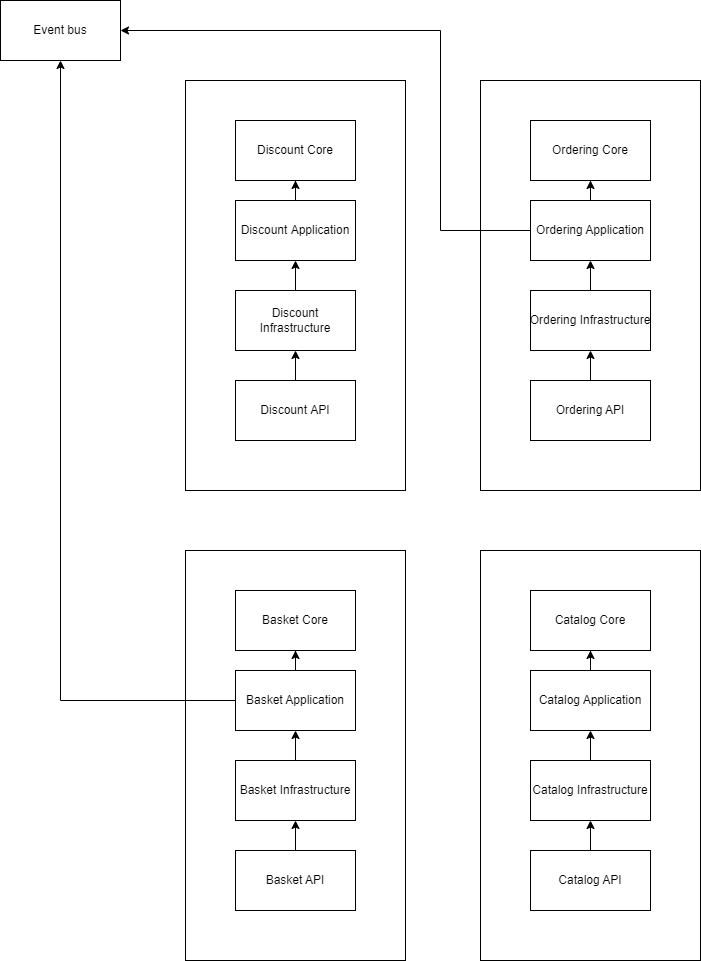

The diagram above was exported from draw.io. Its source (the exported page's mxGraphModel, read from the mxfile embedded in the PNG):
<mxGraphModel dx="1422" dy="857" grid="1" gridSize="10" guides="1" tooltips="1" connect="1" arrows="1" fold="1" page="1" pageScale="1" pageWidth="850" pageHeight="1100" math="0" shadow="0">
  <root>
    <mxCell id="0" />
    <mxCell id="1" parent="0" />
    <mxCell id="U4uO0Qv6YjlgfNtiTqv0-11" value="" style="rounded=0;whiteSpace=wrap;html=1;" vertex="1" parent="1">
      <mxGeometry x="315" y="310" width="220" height="410" as="geometry" />
    </mxCell>
    <mxCell id="U4uO0Qv6YjlgfNtiTqv0-2" value="Discount Core" style="rounded=0;whiteSpace=wrap;html=1;" vertex="1" parent="1">
      <mxGeometry x="365" y="350" width="120" height="60" as="geometry" />
    </mxCell>
    <mxCell id="U4uO0Qv6YjlgfNtiTqv0-10" style="edgeStyle=orthogonalEdgeStyle;rounded=0;orthogonalLoop=1;jettySize=auto;html=1;entryX=0.5;entryY=1;entryDx=0;entryDy=0;" edge="1" parent="1" source="U4uO0Qv6YjlgfNtiTqv0-3" target="U4uO0Qv6YjlgfNtiTqv0-2">
      <mxGeometry relative="1" as="geometry" />
    </mxCell>
    <mxCell id="U4uO0Qv6YjlgfNtiTqv0-3" value="Discount Application" style="rounded=0;whiteSpace=wrap;html=1;" vertex="1" parent="1">
      <mxGeometry x="365" y="430" width="120" height="60" as="geometry" />
    </mxCell>
    <mxCell id="U4uO0Qv6YjlgfNtiTqv0-9" style="edgeStyle=orthogonalEdgeStyle;rounded=0;orthogonalLoop=1;jettySize=auto;html=1;entryX=0.5;entryY=1;entryDx=0;entryDy=0;" edge="1" parent="1" source="U4uO0Qv6YjlgfNtiTqv0-4" target="U4uO0Qv6YjlgfNtiTqv0-3">
      <mxGeometry relative="1" as="geometry" />
    </mxCell>
    <mxCell id="U4uO0Qv6YjlgfNtiTqv0-4" value="Discount Infrastructure" style="rounded=0;whiteSpace=wrap;html=1;" vertex="1" parent="1">
      <mxGeometry x="365" y="520" width="120" height="60" as="geometry" />
    </mxCell>
    <mxCell id="U4uO0Qv6YjlgfNtiTqv0-8" style="edgeStyle=orthogonalEdgeStyle;rounded=0;orthogonalLoop=1;jettySize=auto;html=1;entryX=0.5;entryY=1;entryDx=0;entryDy=0;" edge="1" parent="1" source="U4uO0Qv6YjlgfNtiTqv0-5" target="U4uO0Qv6YjlgfNtiTqv0-4">
      <mxGeometry relative="1" as="geometry" />
    </mxCell>
    <mxCell id="U4uO0Qv6YjlgfNtiTqv0-5" value="Discount API" style="rounded=0;whiteSpace=wrap;html=1;" vertex="1" parent="1">
      <mxGeometry x="365" y="610" width="120" height="60" as="geometry" />
    </mxCell>
    <mxCell id="U4uO0Qv6YjlgfNtiTqv0-12" value="" style="rounded=0;whiteSpace=wrap;html=1;" vertex="1" parent="1">
      <mxGeometry x="610" y="310" width="220" height="410" as="geometry" />
    </mxCell>
    <mxCell id="U4uO0Qv6YjlgfNtiTqv0-13" value="Ordering Core" style="rounded=0;whiteSpace=wrap;html=1;" vertex="1" parent="1">
      <mxGeometry x="660" y="350" width="120" height="60" as="geometry" />
    </mxCell>
    <mxCell id="U4uO0Qv6YjlgfNtiTqv0-14" style="edgeStyle=orthogonalEdgeStyle;rounded=0;orthogonalLoop=1;jettySize=auto;html=1;entryX=0.5;entryY=1;entryDx=0;entryDy=0;" edge="1" parent="1" source="U4uO0Qv6YjlgfNtiTqv0-15" target="U4uO0Qv6YjlgfNtiTqv0-13">
      <mxGeometry relative="1" as="geometry" />
    </mxCell>
    <mxCell id="U4uO0Qv6YjlgfNtiTqv0-39" style="edgeStyle=orthogonalEdgeStyle;rounded=0;orthogonalLoop=1;jettySize=auto;html=1;entryX=1;entryY=0.5;entryDx=0;entryDy=0;" edge="1" parent="1" source="U4uO0Qv6YjlgfNtiTqv0-15" target="U4uO0Qv6YjlgfNtiTqv0-36">
      <mxGeometry relative="1" as="geometry">
        <Array as="points">
          <mxPoint x="570" y="460" />
          <mxPoint x="570" y="260" />
        </Array>
      </mxGeometry>
    </mxCell>
    <mxCell id="U4uO0Qv6YjlgfNtiTqv0-15" value="Ordering&amp;nbsp;Application" style="rounded=0;whiteSpace=wrap;html=1;" vertex="1" parent="1">
      <mxGeometry x="660" y="430" width="120" height="60" as="geometry" />
    </mxCell>
    <mxCell id="U4uO0Qv6YjlgfNtiTqv0-16" style="edgeStyle=orthogonalEdgeStyle;rounded=0;orthogonalLoop=1;jettySize=auto;html=1;entryX=0.5;entryY=1;entryDx=0;entryDy=0;" edge="1" parent="1" source="U4uO0Qv6YjlgfNtiTqv0-17" target="U4uO0Qv6YjlgfNtiTqv0-15">
      <mxGeometry relative="1" as="geometry" />
    </mxCell>
    <mxCell id="U4uO0Qv6YjlgfNtiTqv0-17" value="Ordering&amp;nbsp;Infrastructure" style="rounded=0;whiteSpace=wrap;html=1;" vertex="1" parent="1">
      <mxGeometry x="660" y="520" width="120" height="60" as="geometry" />
    </mxCell>
    <mxCell id="U4uO0Qv6YjlgfNtiTqv0-18" style="edgeStyle=orthogonalEdgeStyle;rounded=0;orthogonalLoop=1;jettySize=auto;html=1;entryX=0.5;entryY=1;entryDx=0;entryDy=0;" edge="1" parent="1" source="U4uO0Qv6YjlgfNtiTqv0-19" target="U4uO0Qv6YjlgfNtiTqv0-17">
      <mxGeometry relative="1" as="geometry" />
    </mxCell>
    <mxCell id="U4uO0Qv6YjlgfNtiTqv0-19" value="Ordering&amp;nbsp;API" style="rounded=0;whiteSpace=wrap;html=1;" vertex="1" parent="1">
      <mxGeometry x="660" y="610" width="120" height="60" as="geometry" />
    </mxCell>
    <mxCell id="U4uO0Qv6YjlgfNtiTqv0-20" value="" style="rounded=0;whiteSpace=wrap;html=1;" vertex="1" parent="1">
      <mxGeometry x="315" y="780" width="220" height="410" as="geometry" />
    </mxCell>
    <mxCell id="U4uO0Qv6YjlgfNtiTqv0-21" value="Basket Core" style="rounded=0;whiteSpace=wrap;html=1;" vertex="1" parent="1">
      <mxGeometry x="365" y="820" width="120" height="60" as="geometry" />
    </mxCell>
    <mxCell id="U4uO0Qv6YjlgfNtiTqv0-22" style="edgeStyle=orthogonalEdgeStyle;rounded=0;orthogonalLoop=1;jettySize=auto;html=1;entryX=0.5;entryY=1;entryDx=0;entryDy=0;" edge="1" parent="1" source="U4uO0Qv6YjlgfNtiTqv0-23" target="U4uO0Qv6YjlgfNtiTqv0-21">
      <mxGeometry relative="1" as="geometry" />
    </mxCell>
    <mxCell id="U4uO0Qv6YjlgfNtiTqv0-38" style="edgeStyle=orthogonalEdgeStyle;rounded=0;orthogonalLoop=1;jettySize=auto;html=1;entryX=0.5;entryY=1;entryDx=0;entryDy=0;" edge="1" parent="1" source="U4uO0Qv6YjlgfNtiTqv0-23" target="U4uO0Qv6YjlgfNtiTqv0-36">
      <mxGeometry relative="1" as="geometry" />
    </mxCell>
    <mxCell id="U4uO0Qv6YjlgfNtiTqv0-23" value="Basket&amp;nbsp;Application" style="rounded=0;whiteSpace=wrap;html=1;" vertex="1" parent="1">
      <mxGeometry x="365" y="900" width="120" height="60" as="geometry" />
    </mxCell>
    <mxCell id="U4uO0Qv6YjlgfNtiTqv0-24" style="edgeStyle=orthogonalEdgeStyle;rounded=0;orthogonalLoop=1;jettySize=auto;html=1;entryX=0.5;entryY=1;entryDx=0;entryDy=0;" edge="1" parent="1" source="U4uO0Qv6YjlgfNtiTqv0-25" target="U4uO0Qv6YjlgfNtiTqv0-23">
      <mxGeometry relative="1" as="geometry" />
    </mxCell>
    <mxCell id="U4uO0Qv6YjlgfNtiTqv0-25" value="Basket&amp;nbsp;Infrastructure" style="rounded=0;whiteSpace=wrap;html=1;" vertex="1" parent="1">
      <mxGeometry x="365" y="990" width="120" height="60" as="geometry" />
    </mxCell>
    <mxCell id="U4uO0Qv6YjlgfNtiTqv0-26" style="edgeStyle=orthogonalEdgeStyle;rounded=0;orthogonalLoop=1;jettySize=auto;html=1;entryX=0.5;entryY=1;entryDx=0;entryDy=0;" edge="1" parent="1" source="U4uO0Qv6YjlgfNtiTqv0-27" target="U4uO0Qv6YjlgfNtiTqv0-25">
      <mxGeometry relative="1" as="geometry" />
    </mxCell>
    <mxCell id="U4uO0Qv6YjlgfNtiTqv0-27" value="Basket&amp;nbsp;API" style="rounded=0;whiteSpace=wrap;html=1;" vertex="1" parent="1">
      <mxGeometry x="365" y="1080" width="120" height="60" as="geometry" />
    </mxCell>
    <mxCell id="U4uO0Qv6YjlgfNtiTqv0-28" value="" style="rounded=0;whiteSpace=wrap;html=1;" vertex="1" parent="1">
      <mxGeometry x="610" y="780" width="220" height="410" as="geometry" />
    </mxCell>
    <mxCell id="U4uO0Qv6YjlgfNtiTqv0-29" value="Catalog Core" style="rounded=0;whiteSpace=wrap;html=1;" vertex="1" parent="1">
      <mxGeometry x="660" y="820" width="120" height="60" as="geometry" />
    </mxCell>
    <mxCell id="U4uO0Qv6YjlgfNtiTqv0-30" style="edgeStyle=orthogonalEdgeStyle;rounded=0;orthogonalLoop=1;jettySize=auto;html=1;entryX=0.5;entryY=1;entryDx=0;entryDy=0;" edge="1" parent="1" source="U4uO0Qv6YjlgfNtiTqv0-31" target="U4uO0Qv6YjlgfNtiTqv0-29">
      <mxGeometry relative="1" as="geometry" />
    </mxCell>
    <mxCell id="U4uO0Qv6YjlgfNtiTqv0-31" value="Catalog&amp;nbsp;Application" style="rounded=0;whiteSpace=wrap;html=1;" vertex="1" parent="1">
      <mxGeometry x="660" y="900" width="120" height="60" as="geometry" />
    </mxCell>
    <mxCell id="U4uO0Qv6YjlgfNtiTqv0-32" style="edgeStyle=orthogonalEdgeStyle;rounded=0;orthogonalLoop=1;jettySize=auto;html=1;entryX=0.5;entryY=1;entryDx=0;entryDy=0;" edge="1" parent="1" source="U4uO0Qv6YjlgfNtiTqv0-33" target="U4uO0Qv6YjlgfNtiTqv0-31">
      <mxGeometry relative="1" as="geometry" />
    </mxCell>
    <mxCell id="U4uO0Qv6YjlgfNtiTqv0-33" value="Catalog&amp;nbsp;Infrastructure" style="rounded=0;whiteSpace=wrap;html=1;" vertex="1" parent="1">
      <mxGeometry x="660" y="990" width="120" height="60" as="geometry" />
    </mxCell>
    <mxCell id="U4uO0Qv6YjlgfNtiTqv0-34" style="edgeStyle=orthogonalEdgeStyle;rounded=0;orthogonalLoop=1;jettySize=auto;html=1;entryX=0.5;entryY=1;entryDx=0;entryDy=0;" edge="1" parent="1" source="U4uO0Qv6YjlgfNtiTqv0-35" target="U4uO0Qv6YjlgfNtiTqv0-33">
      <mxGeometry relative="1" as="geometry" />
    </mxCell>
    <mxCell id="U4uO0Qv6YjlgfNtiTqv0-35" value="Catalog&amp;nbsp;API" style="rounded=0;whiteSpace=wrap;html=1;" vertex="1" parent="1">
      <mxGeometry x="660" y="1080" width="120" height="60" as="geometry" />
    </mxCell>
    <mxCell id="U4uO0Qv6YjlgfNtiTqv0-36" value="Event bus" style="rounded=0;whiteSpace=wrap;html=1;" vertex="1" parent="1">
      <mxGeometry x="130" y="230" width="120" height="60" as="geometry" />
    </mxCell>
  </root>
</mxGraphModel>